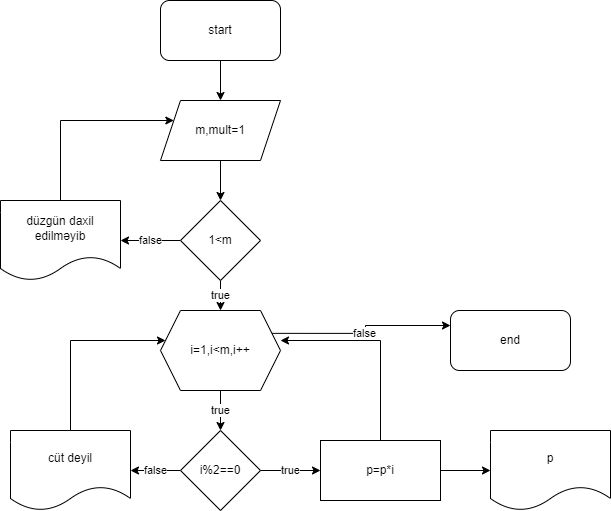

The diagram above was exported from draw.io. Its source (the exported page's mxGraphModel, read from the mxfile embedded in the PNG):
<mxGraphModel dx="781" dy="468" grid="1" gridSize="10" guides="1" tooltips="1" connect="1" arrows="1" fold="1" page="1" pageScale="1" pageWidth="850" pageHeight="1100" math="0" shadow="0">
  <root>
    <mxCell id="0" />
    <mxCell id="1" parent="0" />
    <mxCell id="7tVGixF6zhIWumLCBp1l-3" style="edgeStyle=orthogonalEdgeStyle;rounded=0;orthogonalLoop=1;jettySize=auto;html=1;exitX=0.5;exitY=1;exitDx=0;exitDy=0;" edge="1" parent="1" source="7tVGixF6zhIWumLCBp1l-1" target="7tVGixF6zhIWumLCBp1l-2">
      <mxGeometry relative="1" as="geometry" />
    </mxCell>
    <mxCell id="7tVGixF6zhIWumLCBp1l-1" value="start" style="rounded=1;whiteSpace=wrap;html=1;" vertex="1" parent="1">
      <mxGeometry x="310" y="20" width="120" height="60" as="geometry" />
    </mxCell>
    <mxCell id="7tVGixF6zhIWumLCBp1l-5" style="edgeStyle=orthogonalEdgeStyle;rounded=0;orthogonalLoop=1;jettySize=auto;html=1;exitX=0.5;exitY=1;exitDx=0;exitDy=0;" edge="1" parent="1" source="7tVGixF6zhIWumLCBp1l-2" target="7tVGixF6zhIWumLCBp1l-4">
      <mxGeometry relative="1" as="geometry" />
    </mxCell>
    <mxCell id="7tVGixF6zhIWumLCBp1l-2" value="m,mult=1" style="shape=parallelogram;perimeter=parallelogramPerimeter;whiteSpace=wrap;html=1;fixedSize=1;" vertex="1" parent="1">
      <mxGeometry x="310" y="120" width="120" height="60" as="geometry" />
    </mxCell>
    <mxCell id="7tVGixF6zhIWumLCBp1l-9" value="true" style="edgeStyle=orthogonalEdgeStyle;rounded=0;orthogonalLoop=1;jettySize=auto;html=1;exitX=0.5;exitY=1;exitDx=0;exitDy=0;" edge="1" parent="1" source="7tVGixF6zhIWumLCBp1l-4" target="7tVGixF6zhIWumLCBp1l-6">
      <mxGeometry relative="1" as="geometry" />
    </mxCell>
    <mxCell id="7tVGixF6zhIWumLCBp1l-13" value="false" style="edgeStyle=orthogonalEdgeStyle;rounded=0;orthogonalLoop=1;jettySize=auto;html=1;exitX=0;exitY=0.5;exitDx=0;exitDy=0;" edge="1" parent="1" source="7tVGixF6zhIWumLCBp1l-4" target="7tVGixF6zhIWumLCBp1l-12">
      <mxGeometry relative="1" as="geometry" />
    </mxCell>
    <mxCell id="7tVGixF6zhIWumLCBp1l-4" value="1&amp;lt;m" style="rhombus;whiteSpace=wrap;html=1;" vertex="1" parent="1">
      <mxGeometry x="330" y="220" width="80" height="80" as="geometry" />
    </mxCell>
    <mxCell id="7tVGixF6zhIWumLCBp1l-11" value="true" style="edgeStyle=orthogonalEdgeStyle;rounded=0;orthogonalLoop=1;jettySize=auto;html=1;exitX=0.5;exitY=1;exitDx=0;exitDy=0;" edge="1" parent="1" source="7tVGixF6zhIWumLCBp1l-6" target="7tVGixF6zhIWumLCBp1l-10">
      <mxGeometry relative="1" as="geometry" />
    </mxCell>
    <mxCell id="7tVGixF6zhIWumLCBp1l-30" value="false" style="edgeStyle=orthogonalEdgeStyle;rounded=0;orthogonalLoop=1;jettySize=auto;html=1;exitX=1;exitY=0.25;exitDx=0;exitDy=0;entryX=0;entryY=0.25;entryDx=0;entryDy=0;" edge="1" parent="1" source="7tVGixF6zhIWumLCBp1l-6" target="7tVGixF6zhIWumLCBp1l-29">
      <mxGeometry relative="1" as="geometry" />
    </mxCell>
    <mxCell id="7tVGixF6zhIWumLCBp1l-6" value="i=1,i&amp;lt;m,i++" style="shape=hexagon;perimeter=hexagonPerimeter2;whiteSpace=wrap;html=1;fixedSize=1;" vertex="1" parent="1">
      <mxGeometry x="310" y="330" width="120" height="80" as="geometry" />
    </mxCell>
    <mxCell id="7tVGixF6zhIWumLCBp1l-21" value="true" style="edgeStyle=orthogonalEdgeStyle;rounded=0;orthogonalLoop=1;jettySize=auto;html=1;exitX=1;exitY=0.5;exitDx=0;exitDy=0;entryX=0;entryY=0.5;entryDx=0;entryDy=0;" edge="1" parent="1" source="7tVGixF6zhIWumLCBp1l-10" target="7tVGixF6zhIWumLCBp1l-19">
      <mxGeometry relative="1" as="geometry" />
    </mxCell>
    <mxCell id="7tVGixF6zhIWumLCBp1l-23" value="false" style="edgeStyle=orthogonalEdgeStyle;rounded=0;orthogonalLoop=1;jettySize=auto;html=1;exitX=0;exitY=0.5;exitDx=0;exitDy=0;entryX=1;entryY=0.5;entryDx=0;entryDy=0;" edge="1" parent="1" source="7tVGixF6zhIWumLCBp1l-10" target="7tVGixF6zhIWumLCBp1l-22">
      <mxGeometry relative="1" as="geometry" />
    </mxCell>
    <mxCell id="7tVGixF6zhIWumLCBp1l-10" value="i%2==0" style="rhombus;whiteSpace=wrap;html=1;" vertex="1" parent="1">
      <mxGeometry x="330" y="450" width="80" height="80" as="geometry" />
    </mxCell>
    <mxCell id="7tVGixF6zhIWumLCBp1l-18" style="edgeStyle=orthogonalEdgeStyle;rounded=0;orthogonalLoop=1;jettySize=auto;html=1;exitX=0.5;exitY=0;exitDx=0;exitDy=0;" edge="1" parent="1" source="7tVGixF6zhIWumLCBp1l-12" target="7tVGixF6zhIWumLCBp1l-2">
      <mxGeometry relative="1" as="geometry">
        <Array as="points">
          <mxPoint x="210" y="140" />
        </Array>
      </mxGeometry>
    </mxCell>
    <mxCell id="7tVGixF6zhIWumLCBp1l-12" value="düzgün daxil edilməyib" style="shape=document;whiteSpace=wrap;html=1;boundedLbl=1;" vertex="1" parent="1">
      <mxGeometry x="150" y="220" width="120" height="80" as="geometry" />
    </mxCell>
    <mxCell id="7tVGixF6zhIWumLCBp1l-26" style="edgeStyle=orthogonalEdgeStyle;rounded=0;orthogonalLoop=1;jettySize=auto;html=1;entryX=1;entryY=0.375;entryDx=0;entryDy=0;entryPerimeter=0;" edge="1" parent="1" source="7tVGixF6zhIWumLCBp1l-19" target="7tVGixF6zhIWumLCBp1l-6">
      <mxGeometry relative="1" as="geometry">
        <Array as="points">
          <mxPoint x="530" y="360" />
        </Array>
      </mxGeometry>
    </mxCell>
    <mxCell id="7tVGixF6zhIWumLCBp1l-28" style="edgeStyle=orthogonalEdgeStyle;rounded=0;orthogonalLoop=1;jettySize=auto;html=1;exitX=1;exitY=0.5;exitDx=0;exitDy=0;" edge="1" parent="1" source="7tVGixF6zhIWumLCBp1l-19" target="7tVGixF6zhIWumLCBp1l-27">
      <mxGeometry relative="1" as="geometry" />
    </mxCell>
    <mxCell id="7tVGixF6zhIWumLCBp1l-19" value="p=p*i" style="rounded=0;whiteSpace=wrap;html=1;" vertex="1" parent="1">
      <mxGeometry x="470" y="460" width="120" height="60" as="geometry" />
    </mxCell>
    <mxCell id="7tVGixF6zhIWumLCBp1l-25" style="edgeStyle=orthogonalEdgeStyle;rounded=0;orthogonalLoop=1;jettySize=auto;html=1;exitX=0.5;exitY=0;exitDx=0;exitDy=0;" edge="1" parent="1" source="7tVGixF6zhIWumLCBp1l-22" target="7tVGixF6zhIWumLCBp1l-6">
      <mxGeometry relative="1" as="geometry">
        <Array as="points">
          <mxPoint x="220" y="360" />
        </Array>
      </mxGeometry>
    </mxCell>
    <mxCell id="7tVGixF6zhIWumLCBp1l-22" value="cüt deyil" style="shape=document;whiteSpace=wrap;html=1;boundedLbl=1;" vertex="1" parent="1">
      <mxGeometry x="160" y="450" width="120" height="80" as="geometry" />
    </mxCell>
    <mxCell id="7tVGixF6zhIWumLCBp1l-27" value="p" style="shape=document;whiteSpace=wrap;html=1;boundedLbl=1;" vertex="1" parent="1">
      <mxGeometry x="640" y="450" width="120" height="80" as="geometry" />
    </mxCell>
    <mxCell id="7tVGixF6zhIWumLCBp1l-29" value="end" style="rounded=1;whiteSpace=wrap;html=1;" vertex="1" parent="1">
      <mxGeometry x="600" y="330" width="120" height="60" as="geometry" />
    </mxCell>
  </root>
</mxGraphModel>